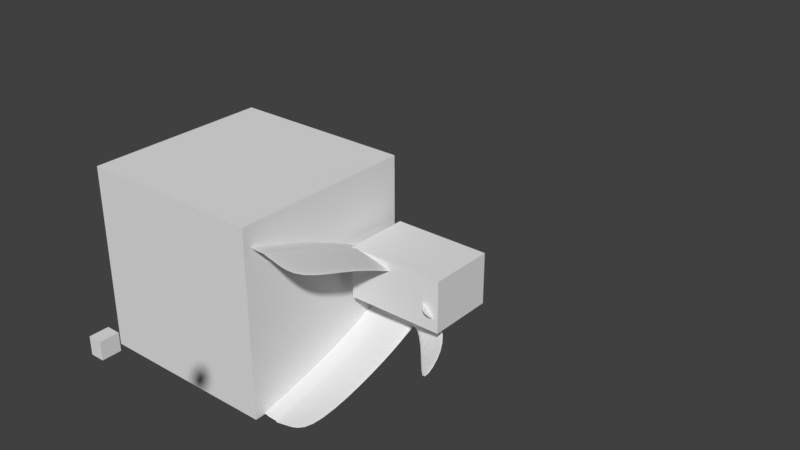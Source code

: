 # Source: spacer_mirrored_left_wide_0.13.blend  (saved by Blender 2.79.0; exported with 4.5.12 LTS)
import bpy
from mathutils import Matrix  # noqa: F401  (used for matrix-valued properties, if any)

bpy.ops.wm.read_factory_settings(use_empty=True)
scene = bpy.context.scene
scene.name = 'Scene'

# ---- collections
col_collection_1 = bpy.data.collections.new('Collection 1'); scene.collection.children.link(col_collection_1)

# ---- world
world_world = bpy.data.worlds.new('World'); scene.world = world_world
world_world.color = (0.05088, 0.05088, 0.05088)
world_world.use_sun_shadow = False
world_world.sun_shadow_jitter_overblur = 0.0
world_world.cycles.sampling_method = 'MANUAL'

# ---- meshes
me_cube = bpy.data.meshes.new('Cube')
me_cube.from_pydata([(-1.0, -1.0, -1.0), (-1.0, -1.0, 1.0), (-1.0, 1.0, -1.0), (-1.0, 1.0, 1.0), (1.0, -1.0, -1.0), (1.0, -1.0, 1.0), (1.0, 1.0, -1.0), (1.0, 1.0, 1.0)], [], [(0, 1, 3, 2), (2, 3, 7, 6), (6, 7, 5, 4), (4, 5, 1, 0), (2, 6, 4, 0), (7, 3, 1, 5)])
me_cube.use_remesh_preserve_volume = False
me_cube.use_remesh_preserve_attributes = False
me_cube.use_mirror_vertex_groups = False
me_cube.update()
me_cube_006 = bpy.data.meshes.new('Cube.006')
me_cube_006.from_pydata([(-1.27, -5.115, 0.9342), (-1.27, -3.342, 0.8259), (2.264, -8.746, 0.7372), (2.264, -3.885, 0.7372), (2.264, -39.53, 3.222), (-1.27, -41.33, 3.611), (-1.27, -39.36, 3.611), (2.264, -41.53, 3.222), (0.4157, -3.453, 0.9035), (0.4157, -5.079, 0.9338), (0.4157, -39.5, 3.633), (0.4157, -41.5, 3.633), (0.3526, -5.115, 0.9342), (0.3526, -3.561, 0.8744), (0.3526, -41.33, 3.611), (0.3526, -39.36, 3.611), (2.264, -9.258, 1.22), (0.4157, -7.133, 1.331), (0.4157, -9.133, 1.357), (-1.27, -9.085, 1.348), (-1.27, -7.119, 1.294), (2.264, -11.26, 1.22), (0.3526, -9.085, 1.348), (0.3526, -7.119, 1.294), (-1.27, -2.086, 0.0), (-1.27, -5.115, -0.9728), (-1.27, -1.261, 0.0), (-1.27, -4.145, -0.9542), (2.264, -3.071, 0.0), (2.264, -8.637, -0.9724), (2.264, -2.49, 0.0), (2.264, -3.776, -0.9724), (2.264, -38.82, -2.67), (-1.27, -40.62, -2.983), (-1.27, -38.65, -2.983), (2.264, -40.82, -2.67), (0.4157, -0.7816, -0.0002781), (0.4157, -3.991, -0.9724), (0.4157, -2.069, 0.0), (0.4157, -5.079, -0.9724), (0.4157, -38.79, -3.004), (0.4157, -40.79, -3.004), (0.3526, -0.9588, 0.0), (0.3526, -5.115, -0.9728), (0.3526, -4.149, -0.9599), (0.3526, -2.086, 0.0), (0.3526, -40.62, -2.983), (0.3526, -38.65, -2.983), (2.264, -9.258, -1.43), (0.4157, -6.989, -1.499), (0.4157, -9.133, -1.499), (-1.27, -9.085, -1.49), (-1.27, -7.906, -1.49), (2.264, -11.26, -1.43), (0.3526, -9.085, -1.49), (0.3526, -7.119, -1.49), (0.4157, -23.32, 2.711), (0.4157, -25.3, 2.711), (-1.27, -25.3, 2.696), (2.264, -25.3, 2.438), (0.3526, -25.3, 2.696), (0.3526, -23.32, 2.696), (2.264, -23.32, 2.438), (-1.27, -23.32, 2.696), (0.4157, -22.96, -2.441), (0.4157, -24.95, -2.441), (-1.27, -24.95, -2.426), (2.264, -24.95, -2.243), (0.3526, -24.95, -2.426), (0.3526, -22.96, -2.426), (2.264, -22.96, -2.243), (-1.27, -22.96, -2.426), (3.657, -12.79, 0.9936), (3.657, -11.52, 0.9936), (3.746, -7.699, 0.1357), (3.746, -7.168, 0.1357), (4.282, -20.05, 1.08), (4.282, -18.77, 1.08), (4.701, -14.53, 0.2227), (4.701, -13.75, 0.2227), (3.773, -7.995, -0.3785), (3.773, -15.15, -1.351), (3.773, -7.465, -0.3785), (3.773, -14.08, -1.351), (5.019, -14.6, -0.5531), (5.019, -23.09, -1.525), (5.019, -13.83, -0.5531), (5.019, -22.02, -1.525), (0.894, -3.51, 0.8829), (0.894, -2.08, 0.0), (0.894, -39.5, 3.527), (1.245, -1.432, -0.004222), (0.894, -5.51, 0.8829), (0.894, -41.5, 3.527), (0.894, -7.165, 1.321), (0.894, -9.165, 1.321), (0.894, -3.482, -0.9724), (0.894, -38.79, -2.918), (0.894, -5.482, -0.9724), (0.894, -40.79, -2.918), (0.894, -7.165, -1.481), (0.894, -9.165, -1.481), (0.894, -23.32, 2.64), (0.894, -25.3, 2.64), (0.894, -22.96, -2.39), (0.894, -24.95, -2.39)], [], [(24, 0, 1, 26), (91, 88, 3, 30), (45, 12, 0, 24), (63, 58, 5, 6), (103, 59, 7, 93), (61, 63, 6, 15), (59, 62, 4, 7), (15, 6, 5, 14), (90, 10, 11, 93), (102, 56, 10, 90), (60, 57, 11, 14), (89, 92, 9, 38), (42, 13, 8, 36), (26, 1, 13, 42), (58, 60, 14, 5), (10, 15, 14, 11), (56, 61, 15, 10), (38, 9, 12, 45), (8, 13, 23, 17), (0, 12, 22, 19), (12, 9, 18, 22), (88, 8, 17, 94), (2, 3, 16, 21), (13, 1, 20, 23), (92, 2, 21, 95), (1, 0, 19, 20), (24, 26, 27, 25), (91, 30, 31, 96), (45, 24, 25, 43), (71, 34, 33, 66), (105, 99, 35, 67), (69, 47, 34, 71), (67, 35, 32, 70), (47, 46, 33, 34), (97, 99, 41, 40), (104, 97, 40, 64), (68, 46, 41, 65), (89, 38, 39, 98), (42, 36, 37, 44), (26, 42, 44, 27), (66, 33, 46, 68), (40, 41, 46, 47), (64, 40, 47, 69), (38, 45, 43, 39), (37, 49, 55, 44), (25, 51, 54, 43), (43, 54, 50, 39), (96, 100, 49, 37), (29, 53, 48, 31), (44, 55, 52, 27), (98, 101, 53, 29), (27, 52, 51, 25), (17, 23, 61, 56), (19, 22, 60, 58), (22, 18, 57, 60), (94, 17, 56, 102), (21, 16, 62, 59), (23, 20, 63, 61), (95, 21, 59, 103), (20, 19, 58, 63), (49, 64, 69, 55), (51, 66, 68, 54), (54, 68, 65, 50), (100, 104, 64, 49), (53, 67, 70, 48), (55, 69, 71, 52), (101, 105, 67, 53), (52, 71, 66, 51), (2, 28, 74, 72), (28, 30, 75, 74), (3, 2, 72, 73), (30, 3, 73, 75), (75, 73, 77, 79), (72, 74, 78, 76), (74, 75, 79, 78), (73, 72, 76, 77), (79, 77, 76, 78), (28, 29, 81, 80), (30, 28, 80, 82), (31, 30, 82, 83), (29, 31, 83, 81), (81, 83, 87, 85), (82, 80, 84, 86), (80, 81, 85, 84), (83, 82, 86, 87), (84, 85, 87, 86), (50, 65, 105, 101), (48, 70, 104, 100), (18, 95, 103, 57), (16, 94, 102, 62), (39, 50, 101, 98), (31, 48, 100, 96), (28, 89, 98, 29), (70, 32, 97, 104), (32, 35, 99, 97), (65, 41, 99, 105), (36, 91, 96, 37), (9, 92, 95, 18), (3, 88, 94, 16), (28, 2, 92, 89), (62, 102, 90, 4), (4, 90, 93, 7), (57, 103, 93, 11), (36, 8, 88, 91)])
_k = {(10, 56): 1.0, (8, 36): 1.0, (10, 11): 1.0, (13, 42): 1.0, (14, 15): 1.0, (15, 61): 1.0, (8, 17): 1.0, (13, 23): 1.0, (40, 64): 1.0, (36, 37): 1.0, (40, 41): 1.0, (42, 44): 1.0, (46, 47): 1.0, (47, 69): 1.0, (37, 49): 1.0, (44, 55): 1.0, (17, 56): 1.0, (23, 61): 1.0, (49, 64): 1.0, (55, 69): 1.0}
me_cube_006.attributes.new('crease_edge', 'FLOAT', 'EDGE').data.foreach_set('value', [_k.get((min(e.vertices), max(e.vertices)), 0.0) for e in me_cube_006.edges])
me_cube_006.use_remesh_preserve_volume = False
me_cube_006.use_remesh_preserve_attributes = False
me_cube_006.use_mirror_vertex_groups = False
me_cube_006.update()
me_cube_003 = bpy.data.meshes.new('Cube.003')
me_cube_003.from_pydata([(0.0, -2.0, 0.0), (0.0, -2.0, 2.0), (0.0, 0.0, 0.0), (0.0, 0.0, 2.0), (2.264, -2.0, 0.0), (2.264, -2.0, 2.0), (2.264, 0.0, 0.0), (2.264, 0.0, 2.0)], [], [(0, 1, 3, 2), (2, 3, 7, 6), (6, 7, 5, 4), (4, 5, 1, 0), (2, 6, 4, 0), (7, 3, 1, 5)])
me_cube_003.use_remesh_preserve_volume = False
me_cube_003.use_remesh_preserve_attributes = False
me_cube_003.use_mirror_vertex_groups = False
me_cube_003.update()
me_cube_002 = bpy.data.meshes.new('Cube.002')
me_cube_002.from_pydata([(-2.264, 9.537e-07, -1.0), (-2.264, 9.537e-07, 1.0), (-2.264, 2.0, -1.0), (-2.264, 2.0, 1.0), (0.0, 9.537e-07, -1.0), (0.0, 9.537e-07, 1.0), (0.0, 2.0, -1.0), (0.0, 2.0, 1.0)], [], [(0, 1, 3, 2), (2, 3, 7, 6), (6, 7, 5, 4), (4, 5, 1, 0), (2, 6, 4, 0), (7, 3, 1, 5)])
me_cube_002.use_remesh_preserve_volume = False
me_cube_002.use_remesh_preserve_attributes = False
me_cube_002.use_mirror_vertex_groups = False
me_cube_002.update()

# ---- objects
ob_cube = bpy.data.objects.new('Cube', me_cube)
ob_cube_000 = bpy.data.objects.new('Cube.000', me_cube_006)
ob_cube_002 = bpy.data.objects.new('Cube.002', me_cube_003)
ob_cube_001 = bpy.data.objects.new('Cube.001', me_cube_002)

# ---- transforms, parenting, visibility, modifiers, constraints
ob_cube.location = (-1.124, -0.9346, 0.1921)
ob_cube.hide_viewport = True
ob_cube.lineart.crease_threshold = 0.0
ob_cube_000.location = (-0.04682, 0.01739, 0.0)
ob_cube_000.scale = (0.2287, 0.04738, 0.2716)
ob_cube_000.lineart.crease_threshold = 0.0
_m = ob_cube_000.modifiers.new('Subsurf', 'SUBSURF')
_m.uv_smooth = 'PRESERVE_CORNERS'
_m.quality = 2
_m.levels = 3
_m.show_only_control_edges = False
_m = ob_cube_000.modifiers.new('Boolean', 'BOOLEAN')
_m.object = ob_cube
_m.solver = 'FAST'
ob_cube_002.location = (0.0, 0.0, 0.0)
ob_cube_002.scale = (0.454, 0.3512, 0.2716)
ob_cube_002.hide_viewport = True
ob_cube_002.lineart.crease_threshold = 0.0
ob_cube_001.location = (0.7296, -3.99, 1.361)
ob_cube_001.scale = (0.04995, 0.07629, 0.07231)
ob_cube_001.hide_viewport = True
ob_cube_001.lineart.crease_threshold = 0.0

# ---- collection membership
col_collection_1.objects.link(ob_cube)
col_collection_1.objects.link(ob_cube_000)
col_collection_1.objects.link(ob_cube_002)
col_collection_1.objects.link(ob_cube_001)

# ---- scene / render settings (as saved in the file)
scene.frame_start = 1; scene.frame_end = 250; scene.frame_set(1)
scene.render.engine = 'BLENDER_EEVEE_NEXT'
scene.render.resolution_percentage = 50
scene.render.dither_intensity = 0.0
scene.cycles.use_denoising = False
scene.cycles.samples = 128
scene.cycles.sampling_pattern = 'TABULATED_SOBOL'
scene.cycles.use_adaptive_sampling = False
scene.cycles.use_light_tree = False
scene.cycles.blur_glossy = 0.0
scene.cycles.sample_clamp_indirect = 0.0
scene.view_settings.view_transform = 'Standard'
bpy.context.view_layer.update()

# ---- added for rendering (the .blend has no active camera and no usable light): camera, sun
cam_auto = bpy.data.cameras.new('AutoCamera')
cam_auto.lens = 50.0
cam_auto.sensor_width = 36.0
cam_auto.clip_end = 1000.0
ob_auto_camera = bpy.data.objects.new('AutoCamera', cam_auto)
scene.collection.objects.link(ob_auto_camera)
ob_auto_camera.location = (6.24118, -7.48942, 5.49295)
ob_auto_camera.rotation_euler = (1.09748, -7.21219e-08, 0.694738)
scene.camera = ob_auto_camera
light_auto_sun = bpy.data.lights.new('AutoSun', 'SUN')
light_auto_sun.energy = 3.0
light_auto_sun.angle = 0.0523599
ob_auto_sun = bpy.data.objects.new('AutoSun', light_auto_sun)
scene.collection.objects.link(ob_auto_sun)
ob_auto_sun.rotation_euler = (0.872665, 0.174533, 0.523599)
bpy.context.view_layer.update()
